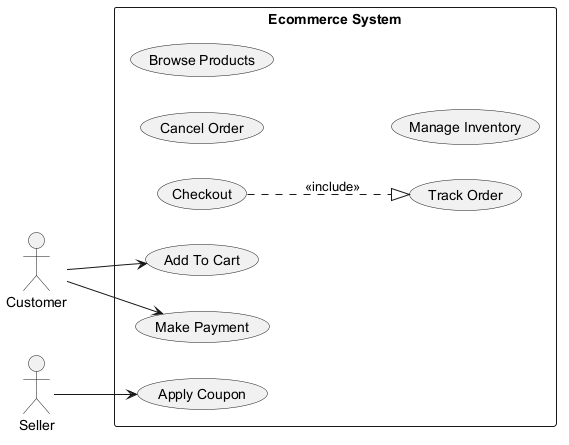

The diagram above was rendered by PlantUML. Its source (embedded in the PNG):
@startuml
skinparam monochrome true
left to right direction
actor "Customer" as Customer
actor "Seller" as Seller
rectangle "Ecommerce System" {
  usecase "Cancel Order" as UC_CancelOrder
  usecase "Browse Products" as UC_BrowseProducts
  usecase "Track Order" as UC_TrackOrder
  usecase "Checkout" as UC_Checkout
  usecase "Apply Coupon" as UC_ApplyCoupon
  usecase "Add To Cart" as UC_AddToCart
  usecase "Make Payment" as UC_MakePayment
  usecase "Manage Inventory" as UC_ManageInventory
}
Customer --> UC_AddToCart
Customer --> UC_MakePayment
Seller --> UC_ApplyCoupon
UC_Checkout ..|> UC_TrackOrder : <<include>>
@enduml